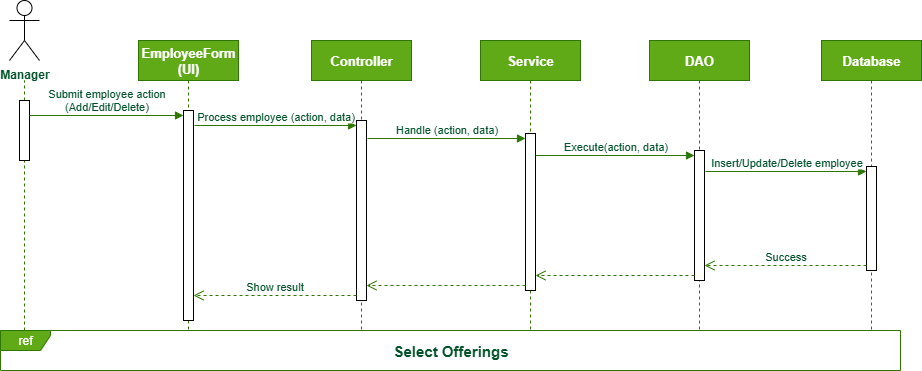

The diagram above was exported from draw.io. Its source (the exported page's mxGraphModel, read from the mxfile embedded in the PNG):
<mxGraphModel dx="1042" dy="570" grid="1" gridSize="10" guides="1" tooltips="1" connect="1" arrows="1" fold="1" page="1" pageScale="1" pageWidth="1169" pageHeight="827" background="none" math="0" shadow="0">
  <root>
    <mxCell id="0" />
    <mxCell id="1" parent="0" />
    <mxCell id="rtihGQY1hgOYmWQ3tkES-3" value="Manager" style="shape=umlActor;verticalLabelPosition=bottom;verticalAlign=top;html=1;fontStyle=1;fontColor=#005229;" parent="1" vertex="1">
      <mxGeometry x="60" y="40" width="30" height="60" as="geometry" />
    </mxCell>
    <mxCell id="rtihGQY1hgOYmWQ3tkES-4" value="EmployeeForm&lt;br&gt;(UI)" style="shape=umlLifeline;perimeter=lifelinePerimeter;whiteSpace=wrap;html=1;container=1;dropTarget=0;collapsible=0;recursiveResize=0;outlineConnect=0;portConstraint=eastwest;newEdgeStyle={&quot;curved&quot;:0,&quot;rounded&quot;:0};fillColor=#60a917;strokeColor=#2D7600;fontColor=#ffffff;fontStyle=1;fontSize=13;" parent="1" vertex="1">
      <mxGeometry x="189" y="80" width="100" height="320" as="geometry" />
    </mxCell>
    <mxCell id="rtihGQY1hgOYmWQ3tkES-20" value="" style="html=1;points=[[0,0,0,0,5],[0,1,0,0,-5],[1,0,0,0,5],[1,1,0,0,-5]];perimeter=orthogonalPerimeter;outlineConnect=0;targetShapes=umlLifeline;portConstraint=eastwest;newEdgeStyle={&quot;curved&quot;:0,&quot;rounded&quot;:0};" parent="rtihGQY1hgOYmWQ3tkES-4" vertex="1">
      <mxGeometry x="45" y="70" width="10" height="210" as="geometry" />
    </mxCell>
    <mxCell id="rtihGQY1hgOYmWQ3tkES-5" value="Controller" style="shape=umlLifeline;perimeter=lifelinePerimeter;whiteSpace=wrap;html=1;container=1;dropTarget=0;collapsible=0;recursiveResize=0;outlineConnect=0;portConstraint=eastwest;newEdgeStyle={&quot;curved&quot;:0,&quot;rounded&quot;:0};fillColor=#60a917;strokeColor=#2D7600;fontColor=#ffffff;fontStyle=1;fontSize=13;" parent="1" vertex="1">
      <mxGeometry x="362" y="80" width="100" height="320" as="geometry" />
    </mxCell>
    <mxCell id="rtihGQY1hgOYmWQ3tkES-23" value="" style="html=1;points=[[0,0,0,0,5],[0,1,0,0,-5],[1,0,0,0,5],[1,1,0,0,-5]];perimeter=orthogonalPerimeter;outlineConnect=0;targetShapes=umlLifeline;portConstraint=eastwest;newEdgeStyle={&quot;curved&quot;:0,&quot;rounded&quot;:0};" parent="rtihGQY1hgOYmWQ3tkES-5" vertex="1">
      <mxGeometry x="45" y="80" width="10" height="180" as="geometry" />
    </mxCell>
    <mxCell id="rtihGQY1hgOYmWQ3tkES-6" value="Service" style="shape=umlLifeline;perimeter=lifelinePerimeter;whiteSpace=wrap;html=1;container=1;dropTarget=0;collapsible=0;recursiveResize=0;outlineConnect=0;portConstraint=eastwest;newEdgeStyle={&quot;curved&quot;:0,&quot;rounded&quot;:0};fillColor=#60a917;strokeColor=#2D7600;fontColor=#ffffff;fontStyle=1;fontSize=13;" parent="1" vertex="1">
      <mxGeometry x="531" y="80" width="100" height="320" as="geometry" />
    </mxCell>
    <mxCell id="rtihGQY1hgOYmWQ3tkES-26" value="" style="html=1;points=[[0,0,0,0,5],[0,1,0,0,-5],[1,0,0,0,5],[1,1,0,0,-5]];perimeter=orthogonalPerimeter;outlineConnect=0;targetShapes=umlLifeline;portConstraint=eastwest;newEdgeStyle={&quot;curved&quot;:0,&quot;rounded&quot;:0};" parent="rtihGQY1hgOYmWQ3tkES-6" vertex="1">
      <mxGeometry x="45" y="93" width="10" height="157" as="geometry" />
    </mxCell>
    <mxCell id="rtihGQY1hgOYmWQ3tkES-7" value="DAO" style="shape=umlLifeline;perimeter=lifelinePerimeter;whiteSpace=wrap;html=1;container=1;dropTarget=0;collapsible=0;recursiveResize=0;outlineConnect=0;portConstraint=eastwest;newEdgeStyle={&quot;curved&quot;:0,&quot;rounded&quot;:0};fillColor=#60a917;strokeColor=#2D7600;fontColor=#ffffff;fontStyle=1;fontSize=13;" parent="1" vertex="1">
      <mxGeometry x="700" y="80" width="100" height="320" as="geometry" />
    </mxCell>
    <mxCell id="rtihGQY1hgOYmWQ3tkES-30" value="" style="html=1;points=[[0,0,0,0,5],[0,1,0,0,-5],[1,0,0,0,5],[1,1,0,0,-5]];perimeter=orthogonalPerimeter;outlineConnect=0;targetShapes=umlLifeline;portConstraint=eastwest;newEdgeStyle={&quot;curved&quot;:0,&quot;rounded&quot;:0};" parent="rtihGQY1hgOYmWQ3tkES-7" vertex="1">
      <mxGeometry x="45" y="110" width="10" height="130" as="geometry" />
    </mxCell>
    <mxCell id="rtihGQY1hgOYmWQ3tkES-8" value="Database" style="shape=umlLifeline;perimeter=lifelinePerimeter;whiteSpace=wrap;html=1;container=1;dropTarget=0;collapsible=0;recursiveResize=0;outlineConnect=0;portConstraint=eastwest;newEdgeStyle={&quot;curved&quot;:0,&quot;rounded&quot;:0};fillColor=#60a917;strokeColor=#2D7600;fontColor=#ffffff;fontStyle=1;fontSize=13;" parent="1" vertex="1">
      <mxGeometry x="872" y="80" width="100" height="320" as="geometry" />
    </mxCell>
    <mxCell id="rtihGQY1hgOYmWQ3tkES-33" value="" style="html=1;points=[[0,0,0,0,5],[0,1,0,0,-5],[1,0,0,0,5],[1,1,0,0,-5]];perimeter=orthogonalPerimeter;outlineConnect=0;targetShapes=umlLifeline;portConstraint=eastwest;newEdgeStyle={&quot;curved&quot;:0,&quot;rounded&quot;:0};" parent="rtihGQY1hgOYmWQ3tkES-8" vertex="1">
      <mxGeometry x="45" y="126" width="10" height="104" as="geometry" />
    </mxCell>
    <mxCell id="rtihGQY1hgOYmWQ3tkES-10" value="" style="endArrow=none;dashed=1;html=1;rounded=0;fontColor=#77A35E;fontStyle=0;fillColor=#60a917;strokeColor=#2D7600;" parent="1" source="rtihGQY1hgOYmWQ3tkES-11" edge="1">
      <mxGeometry width="50" height="50" relative="1" as="geometry">
        <mxPoint x="75" y="400" as="sourcePoint" />
        <mxPoint x="75" y="120" as="targetPoint" />
      </mxGeometry>
    </mxCell>
    <mxCell id="rtihGQY1hgOYmWQ3tkES-12" value="" style="endArrow=none;dashed=1;html=1;rounded=0;fontColor=#77A35E;fontStyle=0;fillColor=#60a917;strokeColor=#2D7600;" parent="1" target="rtihGQY1hgOYmWQ3tkES-11" edge="1">
      <mxGeometry width="50" height="50" relative="1" as="geometry">
        <mxPoint x="75" y="400" as="sourcePoint" />
        <mxPoint x="75" y="120" as="targetPoint" />
      </mxGeometry>
    </mxCell>
    <mxCell id="rtihGQY1hgOYmWQ3tkES-11" value="" style="html=1;points=[[0,0,0,0,5],[0,1,0,0,-5],[1,0,0,0,5],[1,1,0,0,-5]];perimeter=orthogonalPerimeter;outlineConnect=0;targetShapes=umlLifeline;portConstraint=eastwest;newEdgeStyle={&quot;curved&quot;:0,&quot;rounded&quot;:0};" parent="1" vertex="1">
      <mxGeometry x="70" y="140" width="10" height="60" as="geometry" />
    </mxCell>
    <mxCell id="rtihGQY1hgOYmWQ3tkES-21" value="Submit employee action&lt;br&gt;(Add/Edit/Delete)" style="html=1;verticalAlign=bottom;endArrow=block;curved=0;rounded=0;entryX=0;entryY=0;entryDx=0;entryDy=5;fillColor=#60a917;strokeColor=#2D7600;fontStyle=0;fontColor=#005229;" parent="1" target="rtihGQY1hgOYmWQ3tkES-20" edge="1">
      <mxGeometry relative="1" as="geometry">
        <mxPoint x="80" y="155" as="sourcePoint" />
      </mxGeometry>
    </mxCell>
    <mxCell id="rtihGQY1hgOYmWQ3tkES-24" value="Process employee (action, data)" style="html=1;verticalAlign=bottom;endArrow=block;curved=0;rounded=0;entryX=0;entryY=0;entryDx=0;entryDy=5;fillColor=#60a917;strokeColor=#2D7600;fontColor=#005229;" parent="1" target="rtihGQY1hgOYmWQ3tkES-23" edge="1">
      <mxGeometry relative="1" as="geometry">
        <mxPoint x="245" y="165" as="sourcePoint" />
        <mxPoint as="offset" />
      </mxGeometry>
    </mxCell>
    <mxCell id="rtihGQY1hgOYmWQ3tkES-25" value="Show result" style="html=1;verticalAlign=bottom;endArrow=open;dashed=1;endSize=8;curved=0;rounded=0;exitX=0;exitY=1;exitDx=0;exitDy=-5;fillColor=#60a917;strokeColor=#2D7600;fontColor=#005229;" parent="1" source="rtihGQY1hgOYmWQ3tkES-23" target="rtihGQY1hgOYmWQ3tkES-20" edge="1">
      <mxGeometry relative="1" as="geometry">
        <mxPoint x="245" y="235" as="targetPoint" />
      </mxGeometry>
    </mxCell>
    <mxCell id="rtihGQY1hgOYmWQ3tkES-27" value="Handle (action, data)" style="html=1;verticalAlign=bottom;endArrow=block;curved=0;rounded=0;entryX=0;entryY=0;entryDx=0;entryDy=5;fillColor=#60a917;strokeColor=#2D7600;fontColor=#005229;" parent="1" target="rtihGQY1hgOYmWQ3tkES-26" edge="1">
      <mxGeometry relative="1" as="geometry">
        <mxPoint x="418" y="178" as="sourcePoint" />
        <mxPoint as="offset" />
      </mxGeometry>
    </mxCell>
    <mxCell id="rtihGQY1hgOYmWQ3tkES-28" value="" style="html=1;verticalAlign=bottom;endArrow=open;dashed=1;endSize=8;curved=0;rounded=0;exitX=0;exitY=1;exitDx=0;exitDy=-5;fillColor=#60a917;strokeColor=#2D7600;" parent="1" source="rtihGQY1hgOYmWQ3tkES-26" target="rtihGQY1hgOYmWQ3tkES-23" edge="1">
      <mxGeometry relative="1" as="geometry">
        <mxPoint x="420" y="325" as="targetPoint" />
      </mxGeometry>
    </mxCell>
    <mxCell id="rtihGQY1hgOYmWQ3tkES-31" value="Execute(action, data)" style="html=1;verticalAlign=bottom;endArrow=block;curved=0;rounded=0;entryX=0;entryY=0;entryDx=0;entryDy=5;fillColor=#60a917;strokeColor=#2D7600;fontColor=#005229;" parent="1" target="rtihGQY1hgOYmWQ3tkES-30" edge="1">
      <mxGeometry relative="1" as="geometry">
        <mxPoint x="586" y="195" as="sourcePoint" />
      </mxGeometry>
    </mxCell>
    <mxCell id="rtihGQY1hgOYmWQ3tkES-32" value="" style="html=1;verticalAlign=bottom;endArrow=open;dashed=1;endSize=8;curved=0;rounded=0;exitX=0;exitY=1;exitDx=0;exitDy=-5;fillColor=#60a917;strokeColor=#2D7600;" parent="1" source="rtihGQY1hgOYmWQ3tkES-30" target="rtihGQY1hgOYmWQ3tkES-26" edge="1">
      <mxGeometry relative="1" as="geometry">
        <mxPoint x="586" y="265" as="targetPoint" />
      </mxGeometry>
    </mxCell>
    <mxCell id="rtihGQY1hgOYmWQ3tkES-34" value="Insert/Update/Delete employee" style="html=1;verticalAlign=bottom;endArrow=block;curved=0;rounded=0;entryX=0;entryY=0;entryDx=0;entryDy=5;fillColor=#60a917;strokeColor=#2D7600;fontColor=#005229;" parent="1" target="rtihGQY1hgOYmWQ3tkES-33" edge="1">
      <mxGeometry relative="1" as="geometry">
        <mxPoint x="756" y="211" as="sourcePoint" />
      </mxGeometry>
    </mxCell>
    <mxCell id="rtihGQY1hgOYmWQ3tkES-35" value="Success" style="html=1;verticalAlign=bottom;endArrow=open;dashed=1;endSize=8;curved=0;rounded=0;exitX=0;exitY=1;exitDx=0;exitDy=-5;fillColor=#60a917;strokeColor=#2D7600;fontColor=#005229;" parent="1" source="rtihGQY1hgOYmWQ3tkES-33" target="rtihGQY1hgOYmWQ3tkES-30" edge="1">
      <mxGeometry relative="1" as="geometry">
        <mxPoint x="760" y="305" as="targetPoint" />
      </mxGeometry>
    </mxCell>
    <mxCell id="rtihGQY1hgOYmWQ3tkES-37" value="ref" style="shape=umlFrame;whiteSpace=wrap;html=1;pointerEvents=0;fillColor=#60a917;labelBackgroundColor=none;labelBorderColor=none;swimlaneFillColor=default;width=50;height=20;fontColor=#ffffff;strokeColor=#2D7600;" parent="1" vertex="1">
      <mxGeometry x="51" y="370" width="900" height="40" as="geometry" />
    </mxCell>
    <mxCell id="rtihGQY1hgOYmWQ3tkES-38" value="Select Offerings" style="text;html=1;align=center;verticalAlign=middle;whiteSpace=wrap;rounded=0;fontStyle=1;fontSize=15;fontColor=#005229;" parent="1" vertex="1">
      <mxGeometry x="424.5" y="375" width="153" height="30" as="geometry" />
    </mxCell>
  </root>
</mxGraphModel>